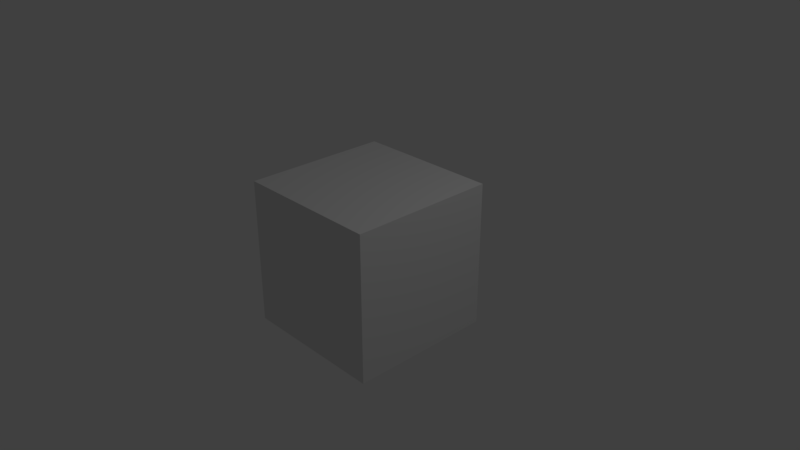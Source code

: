 # Source: cube.blend  (saved by Blender 2.78.0; exported with 4.5.12 LTS)
import bpy
from mathutils import Matrix  # noqa: F401  (used for matrix-valued properties, if any)

bpy.ops.wm.read_factory_settings(use_empty=True)
scene = bpy.context.scene
scene.name = 'Scene'

# ---- collections
col_collection_1 = bpy.data.collections.new('Collection 1'); scene.collection.children.link(col_collection_1)

# ---- materials (node trees are filled in below, after node groups)
mat_material = bpy.data.materials.new('Material')
mat_material.alpha_threshold = 0.0
mat_material.use_transparent_shadow = False
mat_material.roughness = 0.5
mat_material.line_color = (0.0, 0.0, 0.0, 1.0)

# ---- material node trees

# ---- world
world_world = bpy.data.worlds.new('World'); scene.world = world_world
world_world.color = (0.05088, 0.05088, 0.05088)
world_world.use_sun_shadow = False
world_world.sun_shadow_jitter_overblur = 0.0
world_world.cycles.sampling_method = 'MANUAL'

# ---- cameras
cam_camera = bpy.data.cameras.new('Camera')
cam_camera.clip_end = 100.0
cam_camera.lens = 35.0
cam_camera.sensor_width = 32.0
cam_camera.sensor_height = 18.0
cam_camera.ortho_scale = 7.314
cam_camera.dof.focus_distance = 0.0
cam_camera.dof.aperture_fstop = 128.0

# ---- lights
light_lamp = bpy.data.lights.new('Lamp', 'POINT')
light_lamp.transmission_factor = 0.0
light_lamp.cutoff_distance = 30.0
light_lamp.energy = 100.0
light_lamp.shadow_buffer_clip_start = 1.001
light_lamp.shadow_soft_size = 0.1
light_lamp.shadow_maximum_resolution = 0.006
light_lamp.use_absolute_resolution = True

# ---- meshes
me_cube = bpy.data.meshes.new('Cube')
me_cube.from_pydata([(1.0, 1.0, -1.0), (1.0, -1.0, -1.0), (-1.0, -1.0, -1.0), (-1.0, 1.0, -1.0), (1.0, 1.0, 1.0), (1.0, -1.0, 1.0), (-1.0, -1.0, 1.0), (-1.0, 1.0, 1.0)], [], [(0, 1, 2, 3), (4, 7, 6, 5), (0, 4, 5, 1), (1, 5, 6, 2), (2, 6, 7, 3), (4, 0, 3, 7)])
_uv = me_cube.uv_layers.new(name='UVMap')
_uv.uv.foreach_set('vector', [0.0, 0.0, 1.0, 0.0, 1.0, 1.0, 0.0, 1.0, 0.0, 0.0, 1.0, 0.0, 1.0, 1.0, 0.0, 1.0, 0.0, 0.0, 1.0, 0.0, 1.0, 1.0, 0.0, 1.0, 0.0, 0.0, 1.0, 0.0, 1.0, 1.0, 0.0, 1.0, 0.0, 0.0, 1.0, 0.0, 1.0, 1.0, 0.0, 1.0, 0.0, 0.0, 1.0, 0.0, 1.0, 1.0, 0.0, 1.0])
me_cube.materials.append(mat_material)
me_cube.use_remesh_preserve_volume = False
me_cube.use_remesh_preserve_attributes = False
me_cube.use_mirror_vertex_groups = False
me_cube.update()

# ---- objects
ob_cube = bpy.data.objects.new('Cube', me_cube)
ob_lamp = bpy.data.objects.new('Lamp', light_lamp)
ob_camera = bpy.data.objects.new('Camera', cam_camera)

# ---- transforms, parenting, visibility, modifiers, constraints
ob_cube.location = (0.0, 0.0, 0.0)
ob_cube.lock_rotations_4d = False
ob_cube.empty_display_type = 'ARROWS'
ob_cube.lineart.crease_threshold = 0.0
ob_lamp.location = (4.076, 1.005, 5.904)
ob_lamp.rotation_euler = (0.6503, 0.05522, 1.866)
ob_lamp.lock_rotations_4d = False
ob_lamp.empty_display_type = 'ARROWS'
ob_lamp.color = (0.0, 0.0, 0.0, 0.0)
ob_lamp.lineart.crease_threshold = 0.0
ob_camera.location = (7.481, -6.508, 5.344)
ob_camera.rotation_euler = (1.109, 0.0, 0.8149)
ob_camera.lock_rotations_4d = False
ob_camera.empty_display_type = 'ARROWS'
ob_camera.color = (0.0, 0.0, 0.0, 0.0)
ob_camera.display_type = 'WIRE'
ob_camera.lineart.crease_threshold = 0.0

# ---- collection membership
col_collection_1.objects.link(ob_cube)
col_collection_1.objects.link(ob_lamp)
col_collection_1.objects.link(ob_camera)

# ---- scene / render settings (as saved in the file)
scene.camera = ob_camera
scene.frame_start = 1; scene.frame_end = 250; scene.frame_set(1)
scene.render.engine = 'BLENDER_EEVEE_NEXT'
scene.render.resolution_percentage = 50
scene.render.dither_intensity = 0.0
scene.cycles.use_denoising = False
scene.cycles.samples = 128
scene.cycles.sampling_pattern = 'TABULATED_SOBOL'
scene.cycles.light_sampling_threshold = 0.0
scene.cycles.use_adaptive_sampling = False
scene.cycles.use_light_tree = False
scene.cycles.blur_glossy = 0.0
scene.cycles.sample_clamp_indirect = 0.0
scene.view_settings.view_transform = 'Standard'
bpy.context.view_layer.update()
